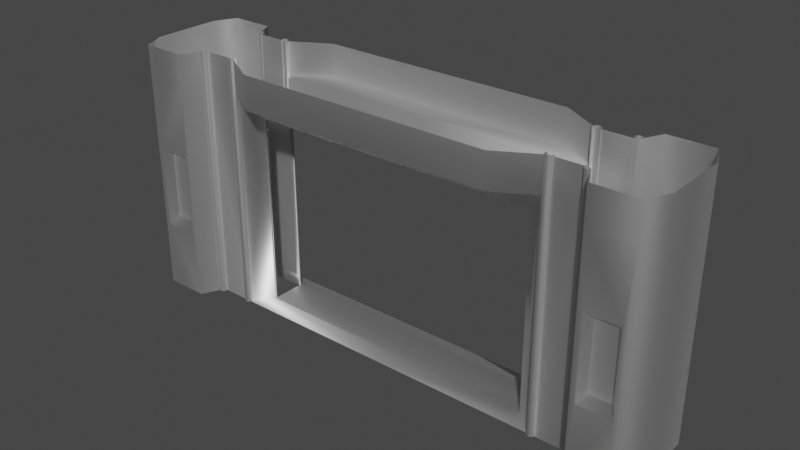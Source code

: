 # Source: ContFrame.blend  (saved by Blender 2.83.19; exported with 4.5.12 LTS)
import bpy
from mathutils import Matrix  # noqa: F401  (used for matrix-valued properties, if any)

bpy.ops.wm.read_factory_settings(use_empty=True)
scene = bpy.context.scene
scene.name = 'Scene'

# ---- collections
col_collection = bpy.data.collections.new('Collection'); scene.collection.children.link(col_collection)

# ---- materials (node trees are filled in below, after node groups)
mat_material01 = bpy.data.materials.new('Material01')
mat_material01.use_transparent_shadow = False
mat_material01.roughness = 0.5528
mat_material01.specular_intensity = 1.0
mat_material01.metallic = 1.0

# ---- material node trees
mat_material01.use_nodes = True; mat_material01.node_tree.nodes.clear()
_N = mat_material01.node_tree.nodes; _L = mat_material01.node_tree.links
n0 = _N.new('ShaderNodeBsdfPrincipled'); n0.name = 'Principled BSDF'; n0.location = (10, 300)
n0.distribution = 'GGX'
n0.subsurface_method = 'BURLEY'
n0.inputs[1].default_value = 1.0
n0.inputs[2].default_value = 0.5528
n0.inputs[3].default_value = 1.45
n0.inputs[13].default_value = 1.0
n0.inputs[27].default_value = (0.0, 0.0, 0.0, 1.0)
n0.inputs[28].default_value = 1.0
n1 = _N.new('ShaderNodeOutputMaterial'); n1.name = 'Material Output'; n1.location = (300, 300)
n2 = _N.new('ShaderNodeNormalMap'); n2.name = 'Normal Map'; n2.location = (-300, -300)
n2.label = 'Normal/Map'
_L.new(n0.outputs[0], n1.inputs[0])
_L.new(n2.outputs[0], n0.inputs[5])
n1.is_active_output = True

# ---- world
world_world = bpy.data.worlds.new('World'); scene.world = world_world
world_world.use_nodes = True; world_world.node_tree.nodes.clear()
_N = world_world.node_tree.nodes; _L = world_world.node_tree.links
n0 = _N.new('ShaderNodeOutputWorld'); n0.name = 'World Output'; n0.location = (300, 300)
n1 = _N.new('ShaderNodeBackground'); n1.name = 'Background'; n1.location = (10, 300)
n1.inputs[0].default_value = (0.05088, 0.05088, 0.05088, 1.0)
_L.new(n1.outputs[0], n0.inputs[0])
n0.is_active_output = True
world_world.color = (0.05088, 0.05088, 0.05088)
world_world.use_sun_shadow = False
world_world.sun_shadow_jitter_overblur = 0.0

# ---- meshes
me_mesh = bpy.data.meshes.new('Mesh')
me_mesh.from_pydata([(-2.146, 0.4458, 7.263e-08), (-2.115, 0.4658, 7.589e-08), (-2.115, 0.4658, 3.157), (-2.146, 0.4458, 3.157), (-2.078, 0.4574, 7.452e-08), (-2.078, 0.4574, 3.157), (-2.058, 0.4255, 6.933e-08), (-2.058, 0.4255, 3.157), (-2.066, 0.3888, 6.335e-08), (-2.066, 0.3888, 3.157), (-2.155, 0.4091, 6.665e-08), (-2.155, 0.4091, 3.157), (-2.582, 0.4759, 7.753e-08), (-2.549, 0.4942, 8.052e-08), (-2.549, 0.4942, 3.157), (-2.582, 0.4759, 3.157), (-2.513, 0.484, 7.885e-08), (-2.513, 0.484, 3.157), (-2.494, 0.4512, 7.35e-08), (-2.494, 0.4512, 3.157), (-2.504, 0.4149, 6.76e-08), (-2.504, 0.4149, 3.157), (2.146, 0.4458, 7.263e-08), (2.146, 0.4458, 3.157), (2.115, 0.4658, 3.157), (2.115, 0.4658, 7.589e-08), (2.078, 0.4574, 3.157), (2.078, 0.4574, 7.452e-08), (2.058, 0.4255, 3.157), (2.058, 0.4255, 6.933e-08), (2.066, 0.3888, 3.157), (2.066, 0.3888, 6.335e-08), (2.155, 0.4091, 6.665e-08), (2.155, 0.4091, 3.157), (2.582, 0.4759, 7.753e-08), (2.582, 0.4759, 3.157), (2.549, 0.4942, 3.157), (2.549, 0.4942, 8.052e-08), (2.513, 0.484, 3.157), (2.513, 0.484, 7.885e-08), (2.494, 0.4512, 3.157), (2.494, 0.4512, 7.35e-08), (2.504, 0.4149, 3.157), (2.504, 0.4149, 6.76e-08), (1.599, 0.7032, 3.146), (0.0, 0.7032, 3.146), (0.0, 0.7032, 2.73), (1.599, 0.7032, 2.73), (2.092, 0.42, -0.004297), (2.545, 0.42, -0.004297), (2.545, 0.42, 2.73), (2.092, 0.42, 2.73), (2.545, 0.42, 3.146), (2.092, 0.42, 3.146), (0.0, 0.42, -0.004297), (1.83, 0.224, 0.03932), (0.0, 0.224, 0.03932), (1.83, 0.224, 2.433), (0.0, 0.42, 2.73), (0.0, 0.224, 2.433), (3.222, 0.6999, 2.73), (3.222, 0.6999, 3.146), (2.678, 0.6999, 3.146), (2.677, 0.6999, 2.73), (3.354, 0.42, 2.73), (3.354, 0.42, 3.146), (2.677, 0.6999, -0.004297), (3.354, 0.42, -0.004297), (3.222, 0.6999, -0.004297), (3.354, -5.125e-07, 3.146), (3.354, -4.448e-07, 2.73), (3.354, 7.001e-10, -0.004297), (3.158, 0.6999, 1.885), (3.158, 0.6999, 0.8404), (2.742, 0.6999, 1.885), (2.742, 0.6999, 0.8404), (3.091, 0.5973, 1.789), (2.808, 0.5973, 1.789), (2.808, 0.5973, 0.9369), (3.091, 0.5973, 0.9369), (1.83, -6.406e-09, 0.03932), (0.0, -6.406e-09, 0.03932), (1.83, 0.1963, 0.03932), (1.83, 0.1988, 2.433), (1.83, 0.1986, 2.278), (1.83, 0.1964, 0.2137), (0.0, -3.963e-07, 2.433), (1.83, -3.963e-07, 2.433), (1.83, 0.1626, 2.278), (1.83, 0.1606, 0.2135), (3.308, 0.1964, 0.2137), (3.308, 0.1963, 0.03932), (3.308, 0.1606, 0.2135), (3.308, 0.1626, 2.278), (3.308, 0.1986, 2.278), (3.308, 0.1988, 2.433), (-1.599, 0.7032, 3.146), (-1.599, 0.7032, 2.73), (-2.092, 0.42, -0.004297), (-2.092, 0.42, 2.73), (-2.545, 0.42, 2.73), (-2.545, 0.42, -0.004297), (-2.092, 0.42, 3.146), (-2.545, 0.42, 3.146), (-1.83, 0.224, 0.03932), (-1.83, 0.224, 2.433), (-3.222, 0.6999, 2.73), (-2.677, 0.6999, 2.73), (-2.678, 0.6999, 3.146), (-3.222, 0.6999, 3.146), (-3.354, 0.42, 2.73), (-3.354, 0.42, 3.146), (-2.677, 0.6999, -0.004297), (-3.354, 0.42, -0.004297), (-3.222, 0.6999, -0.004297), (-3.354, -5.125e-07, 3.146), (-3.354, -4.448e-07, 2.73), (-3.354, 7.001e-10, -0.004297), (-3.158, 0.6999, 0.8404), (-3.158, 0.6999, 1.885), (-2.742, 0.6999, 1.885), (-2.742, 0.6999, 0.8404), (-3.091, 0.5973, 1.789), (-3.091, 0.5973, 0.9369), (-2.808, 0.5973, 0.9369), (-2.808, 0.5973, 1.789), (-1.83, -6.406e-09, 0.03932), (-1.83, 0.1963, 0.03932), (-1.83, 0.1988, 2.433), (-1.83, 0.1964, 0.2137), (-1.83, 0.1986, 2.278), (-1.83, -3.963e-07, 2.433), (-1.83, 0.1626, 2.278), (-1.83, 0.1606, 0.2135), (-3.308, 0.1963, 0.03932), (-3.308, 0.1964, 0.2137), (-3.308, 0.1606, 0.2135), (-3.308, 0.1626, 2.278), (-3.308, 0.1986, 2.278), (-3.308, 0.1988, 2.433), (1.599, -0.7032, 3.146), (1.599, -0.7032, 2.73), (0.0, -0.7032, 2.73), (0.0, -0.7032, 3.146), (2.092, -0.42, -0.004297), (2.092, -0.42, 2.73), (2.545, -0.42, 2.73), (2.545, -0.42, -0.004297), (2.092, -0.42, 3.146), (2.545, -0.42, 3.146), (0.0, -0.42, -0.004297), (0.0, -0.224, 0.03932), (1.83, -0.224, 0.03932), (1.83, -0.224, 2.433), (0.0, -0.224, 2.433), (0.0, -0.42, 2.73), (3.222, -0.6999, 2.73), (2.677, -0.6999, 2.73), (2.678, -0.6999, 3.146), (3.222, -0.6999, 3.146), (3.354, -0.42, 2.73), (3.354, -0.42, 3.146), (2.677, -0.6999, -0.004297), (3.354, -0.42, -0.004297), (3.222, -0.6999, -0.004297), (3.158, -0.6999, 0.8404), (3.158, -0.6999, 1.885), (2.742, -0.6999, 1.885), (2.742, -0.6999, 0.8404), (3.091, -0.5973, 1.789), (3.091, -0.5973, 0.9369), (2.808, -0.5973, 0.9369), (2.808, -0.5973, 1.789), (1.83, -0.1963, 0.03932), (1.83, -0.1988, 2.433), (1.83, -0.1964, 0.2137), (1.83, -0.1986, 2.278), (1.83, -0.1626, 2.278), (1.83, -0.1606, 0.2135), (3.308, -0.1963, 0.03932), (3.308, -0.1964, 0.2137), (3.308, -0.1606, 0.2135), (3.308, -0.1626, 2.278), (3.308, -0.1986, 2.278), (3.308, -0.1988, 2.433), (-1.599, -0.7032, 3.146), (-1.599, -0.7032, 2.73), (-2.092, -0.42, -0.004297), (-2.545, -0.42, -0.004297), (-2.545, -0.42, 2.73), (-2.092, -0.42, 2.73), (-2.545, -0.42, 3.146), (-2.092, -0.42, 3.146), (-1.83, -0.224, 0.03932), (-1.83, -0.224, 2.433), (-3.222, -0.6999, 2.73), (-3.222, -0.6999, 3.146), (-2.678, -0.6999, 3.146), (-2.677, -0.6999, 2.73), (-3.354, -0.42, 2.73), (-3.354, -0.42, 3.146), (-2.677, -0.6999, -0.004297), (-3.354, -0.42, -0.004297), (-3.222, -0.6999, -0.004297), (-3.158, -0.6999, 1.885), (-3.158, -0.6999, 0.8404), (-2.742, -0.6999, 1.885), (-2.742, -0.6999, 0.8404), (-3.091, -0.5973, 1.789), (-2.808, -0.5973, 1.789), (-2.808, -0.5973, 0.9369), (-3.091, -0.5973, 0.9369), (-1.83, -0.1963, 0.03932), (-1.83, -0.1988, 2.433), (-1.83, -0.1986, 2.278), (-1.83, -0.1964, 0.2137), (-1.83, -0.1626, 2.278), (-1.83, -0.1606, 0.2135), (-3.308, -0.1964, 0.2137), (-3.308, -0.1963, 0.03932), (-3.308, -0.1606, 0.2135), (-3.308, -0.1626, 2.278), (-3.308, -0.1986, 2.278), (-3.308, -0.1988, 2.433), (-2.146, -0.4458, -7.263e-08), (-2.146, -0.4458, 3.157), (-2.115, -0.4658, 3.157), (-2.115, -0.4658, -7.589e-08), (-2.078, -0.4574, 3.157), (-2.078, -0.4574, -7.452e-08), (-2.058, -0.4255, 3.157), (-2.058, -0.4255, -6.933e-08), (-2.066, -0.3888, 3.157), (-2.066, -0.3888, -6.335e-08), (-2.155, -0.4091, -6.665e-08), (-2.155, -0.4091, 3.157), (-2.582, -0.4759, -7.753e-08), (-2.582, -0.4759, 3.157), (-2.549, -0.4942, 3.157), (-2.549, -0.4942, -8.052e-08), (-2.513, -0.484, 3.157), (-2.513, -0.484, -7.885e-08), (-2.494, -0.4512, 3.157), (-2.494, -0.4512, -7.35e-08), (-2.504, -0.4149, 3.157), (-2.504, -0.4149, -6.76e-08), (2.146, -0.4458, -7.263e-08), (2.115, -0.4658, -7.589e-08), (2.115, -0.4658, 3.157), (2.146, -0.4458, 3.157), (2.078, -0.4574, -7.452e-08), (2.078, -0.4574, 3.157), (2.058, -0.4255, -6.933e-08), (2.058, -0.4255, 3.157), (2.066, -0.3888, -6.335e-08), (2.066, -0.3888, 3.157), (2.155, -0.4091, -6.665e-08), (2.155, -0.4091, 3.157), (2.582, -0.4759, -7.753e-08), (2.549, -0.4942, -8.052e-08), (2.549, -0.4942, 3.157), (2.582, -0.4759, 3.157), (2.513, -0.484, -7.885e-08), (2.513, -0.484, 3.157), (2.494, -0.4512, -7.35e-08), (2.494, -0.4512, 3.157), (2.504, -0.4149, -6.76e-08), (2.504, -0.4149, 3.157)], [], [(252, 253, 255, 254), (4, 5, 7, 6), (227, 229, 228, 226), (29, 31, 30, 28), (32, 22, 23, 33), (115, 116, 199, 200), (239, 241, 240, 238), (247, 248, 251, 250), (41, 43, 42, 40), (115, 111, 110, 116), (27, 29, 28, 26), (256, 257, 249, 246), (39, 41, 40, 38), (96, 97, 99, 102), (0, 3, 2, 1), (163, 71, 70, 160), (18, 19, 21, 20), (264, 265, 267, 266), (48, 51, 50, 49), (50, 51, 53, 52), (185, 186, 142, 143), (104, 56, 54, 98), (47, 51, 58, 46), (99, 58, 59, 105), (106, 109, 108, 107), (156, 159, 158, 157), (110, 111, 109, 106), (100, 101, 112, 107), (202, 203, 195, 199), (34, 37, 36, 35), (1, 2, 5, 4), (57, 51, 48, 55), (107, 120, 119, 106), (73, 72, 60, 68), (157, 167, 166, 156), (217, 220, 221, 216), (119, 120, 125, 122), (118, 119, 122, 123), (207, 210, 211, 205), (121, 120, 107, 112), (97, 46, 58, 99), (185, 192, 190, 186), (208, 211, 210, 209), (80, 82, 55), (83, 85, 84), (83, 82, 85), (128, 127, 104, 105), (85, 90, 92, 89), (57, 83, 87), (177, 178, 175, 176), (130, 128, 139, 138), (82, 91, 90, 85), (214, 222, 223, 213), (89, 92, 93, 88), (88, 93, 94, 84), (84, 94, 95, 83), (96, 45, 46, 97), (98, 101, 100, 99), (105, 104, 98, 99), (207, 201, 198, 206), (145, 155, 154, 153), (195, 198, 197, 196), (63, 50, 52, 62), (198, 189, 191, 197), (44, 53, 51, 47), (83, 57, 55, 82), (69, 161, 160, 70), (202, 199, 116, 117), (190, 194, 154, 155), (118, 114, 106, 119), (165, 168, 162, 164), (173, 175, 180, 179), (204, 208, 209, 206), (74, 77, 78, 75), (168, 165, 170, 171), (73, 79, 76, 72), (55, 48, 54, 56), (146, 147, 162, 157), (126, 104, 127), (169, 172, 171, 170), (174, 173, 152, 153), (128, 129, 127), (128, 130, 129), (105, 131, 128), (146, 149, 148, 145), (88, 84, 85, 89), (144, 147, 146, 145), (127, 129, 135, 134), (129, 133, 136, 135), (133, 132, 137, 136), (67, 64, 70, 71), (132, 130, 138, 137), (105, 59, 86, 131), (126, 81, 56, 104), (193, 187, 150, 151), (141, 142, 155, 145), (75, 78, 79, 73), (60, 63, 62, 61), (107, 108, 103, 100), (199, 195, 196, 200), (50, 63, 66, 49), (113, 110, 106, 114), (258, 261, 260, 259), (113, 117, 116, 110), (152, 151, 150, 144), (198, 195, 204, 206), (165, 164, 156, 166), (205, 203, 201, 207), (80, 81, 151, 152), (206, 209, 210, 207), (165, 166, 169, 170), (72, 76, 77, 74), (205, 211, 208, 204), (186, 190, 155, 142), (67, 68, 60, 64), (80, 152, 173), (153, 154, 86, 87), (213, 194, 193, 212), (174, 175, 173), (174, 176, 175), (153, 87, 174), (122, 125, 124, 123), (216, 214, 215, 217), (175, 178, 181, 180), (178, 177, 182, 181), (177, 176, 183, 182), (176, 174, 184, 183), (44, 47, 46, 45), (187, 190, 189, 188), (189, 190, 192, 191), (100, 103, 102, 99), (194, 190, 187, 193), (153, 152, 144, 145), (51, 57, 59, 58), (132, 133, 129, 130), (157, 158, 149, 146), (64, 60, 61, 65), (140, 141, 145, 148), (163, 160, 156, 164), (234, 224, 225, 235), (250, 251, 253, 252), (168, 167, 157, 162), (63, 60, 72, 74), (205, 204, 195, 203), (73, 68, 66, 75), (57, 87, 86, 59), (166, 167, 172, 169), (167, 168, 171, 172), (121, 118, 123, 124), (120, 121, 124, 125), (189, 198, 201, 188), (80, 55, 56, 81), (126, 212, 193), (213, 215, 214), (213, 212, 215), (160, 161, 159, 156), (126, 193, 151, 81), (194, 213, 131), (118, 121, 112, 114), (194, 131, 86, 154), (212, 219, 218, 215), (215, 218, 220, 217), (76, 79, 78, 77), (216, 221, 222, 214), (69, 70, 64, 65), (229, 231, 230, 228), (262, 263, 265, 264), (6, 7, 9, 8), (224, 227, 226, 225), (12, 15, 14, 13), (241, 243, 242, 240), (16, 17, 19, 18), (10, 11, 3, 0), (236, 239, 238, 237), (37, 39, 38, 36), (25, 27, 26, 24), (231, 233, 232, 230), (22, 25, 24, 23), (246, 249, 248, 247), (13, 14, 17, 16), (259, 260, 263, 262), (243, 245, 244, 242), (140, 143, 142, 141), (75, 66, 63, 74)])
me_mesh.polygons.foreach_set('use_smooth', [True] * 184)
_k = set([(0, 3), (4, 5), (16, 17), (22, 23), (26, 27), (38, 39), (46, 47), (46, 97), (47, 51), (48, 51), (49, 50), (50, 52), (55, 56), (55, 57), (56, 104), (57, 59), (59, 105), (72, 73), (72, 74), (73, 75), (74, 75), (97, 99), (98, 99), (98, 104), (100, 101), (100, 103), (104, 105), (118, 119), (118, 121), (119, 120), (120, 121), (141, 142), (141, 145), (142, 186), (144, 145), (144, 152), (146, 147), (146, 149), (151, 152), (151, 193), (152, 153), (153, 154), (154, 194), (165, 166), (165, 168), (166, 167), (167, 168), (186, 190), (187, 190), (188, 189), (189, 191), (193, 194), (204, 205), (204, 206), (205, 207), (206, 207), (224, 225), (228, 229), (240, 241), (246, 249), (250, 251), (262, 263)])
me_mesh.attributes.new('sharp_edge', 'BOOLEAN', 'EDGE').data.foreach_set('value', [ (min(e.vertices), max(e.vertices)) in _k for e in me_mesh.edges])
_uv = me_mesh.uv_layers.new(name='UVMap')
_uv.uv.foreach_set('vector', [0.5497, -0.82, 0.5497, -0.003171, 0.5458, -0.003171, 0.5458, -0.82, 0.5535, -0.82, 0.5535, -0.003171, 0.5497, -0.003171, 0.5497, -0.82, 0.5495, -0.82, 0.5534, -0.82, 0.5534, -0.003171, 0.5495, -0.003171, 0.5497, -0.82, 0.5458, -0.82, 0.5458, -0.003171, 0.5497, -0.003171, 0.546, -0.82, 0.5499, -0.82, 0.5499, -0.003171, 0.546, -0.003171, 0.9942, -0.006034, 0.9942, -0.113, 0.8862, -0.113, 0.8862, -0.006051, 0.6128, -0.82, 0.6166, -0.82, 0.6166, -0.003171, 0.6128, -0.003171, 0.5495, -0.82, 0.5495, -0.003171, 0.5534, -0.003171, 0.5534, -0.82, 0.6131, -0.82, 0.6092, -0.82, 0.6092, -0.003171, 0.6131, -0.003171, 0.9942, -0.006034, 0.8862, -0.006051, 0.8862, -0.113, 0.9942, -0.113, 0.5535, -0.82, 0.5497, -0.82, 0.5497, -0.003171, 0.5535, -0.003171, 0.5431, -0.82, 0.5431, -0.003171, 0.547, -0.003171, 0.547, -0.82, 0.6169, -0.82, 0.6131, -0.82, 0.6131, -0.003171, 0.6169, -0.003171, 0.4114, -0.006189, 0.4114, -0.1131, 0.538, -0.1145, 0.5382, -0.006189, 0.5457, -0.82, 0.5457, -0.003171, 0.5495, -0.003171, 0.5495, -0.82, 0.8863, -0.8163, 0.9944, -0.8163, 0.9942, -0.113, 0.8862, -0.113, 0.6131, -0.82, 0.6131, -0.003171, 0.6092, -0.003171, 0.6092, -0.82, 0.6131, -0.82, 0.6131, -0.003171, 0.6092, -0.003171, 0.6092, -0.82, 0.5382, -0.8168, 0.538, -0.1145, 0.6021, -0.1131, 0.6021, -0.8161, 0.6021, -0.1131, 0.538, -0.1145, 0.5382, -0.006189, 0.6021, -0.006189, 0.4114, -0.006189, 0.4114, -0.1131, 0.007681, -0.1131, 0.007681, -0.006189, 0.4517, -0.8214, 0.01107, -0.8211, 0.01142, -0.8695, 0.5273, -0.8696, 0.4033, -0.1244, 0.5256, -0.1936, 0.009377, -0.1957, 0.009068, -0.126, 0.5256, -0.1936, 0.009377, -0.1957, 0.009015, -0.2766, 0.452, -0.2785, 0.8142, -0.1131, 0.8142, -0.00612, 0.6741, -0.006189, 0.6741, -0.1131, 0.8142, -0.1131, 0.8142, -0.00612, 0.6741, -0.006189, 0.6741, -0.1131, 0.8862, -0.113, 0.8862, -0.006051, 0.8142, -0.00612, 0.8142, -0.1131, 0.6021, -0.1131, 0.6021, -0.8161, 0.6741, -0.8161, 0.6741, -0.1131, 0.8863, -0.8163, 0.8143, -0.8162, 0.8142, -0.1131, 0.8862, -0.113, 0.6089, -0.82, 0.6128, -0.82, 0.6128, -0.003171, 0.6089, -0.003171, 0.5495, -0.82, 0.5495, -0.003171, 0.5534, -0.003171, 0.5534, -0.82, 0.452, -0.2785, 0.5256, -0.1936, 0.5273, -0.8696, 0.4517, -0.8214, 0.6741, -0.1131, 0.6906, -0.33, 0.7978, -0.33, 0.8142, -0.1131, 0.7978, -0.5991, 0.7978, -0.33, 0.8142, -0.1131, 0.8143, -0.8162, 0.6741, -0.1131, 0.6906, -0.33, 0.7978, -0.33, 0.8142, -0.1131, 0.6648, -0.9646, 0.6648, -0.9646, 0.3307, -0.9643, 0.3307, -0.9643, 0.7978, -0.33, 0.6906, -0.33, 0.7104, -0.3628, 0.778, -0.3628, 0.7978, -0.5991, 0.7978, -0.33, 0.778, -0.3628, 0.778, -0.5663, 0.6906, -0.5991, 0.7104, -0.5663, 0.778, -0.5663, 0.7978, -0.5991, 0.6906, -0.5991, 0.6906, -0.33, 0.6741, -0.1131, 0.6741, -0.8161, 0.4033, -0.1244, 0.009068, -0.126, 0.009377, -0.1957, 0.5256, -0.1936, 0.4114, -0.006189, 0.5382, -0.006189, 0.538, -0.1145, 0.4114, -0.1131, 0.778, -0.3628, 0.778, -0.5663, 0.7104, -0.5663, 0.7104, -0.3628, 0.693, -0.9906, 0.693, -0.9589, 0.693, -0.9544, 0.3057, -0.9585, 0.6648, -0.9588, 0.3307, -0.9585, 0.3057, -0.9585, 0.693, -0.9589, 0.6648, -0.9588, 0.3057, -0.9585, 0.693, -0.9589, 0.693, -0.9544, 0.3057, -0.9544, 0.6648, -0.9588, 0.6648, -0.9588, 0.6648, -0.9646, 0.6648, -0.9646, 0.3057, -0.9544, 0.3057, -0.9585, 0.3057, -0.9906, 0.3307, -0.9643, 0.6648, -0.9646, 0.6648, -0.9588, 0.3307, -0.9585, 0.3307, -0.9585, 0.3057, -0.9585, 0.3057, -0.9585, 0.3307, -0.9585, 0.693, -0.9589, 0.693, -0.9589, 0.6648, -0.9588, 0.6648, -0.9588, 0.3307, -0.9585, 0.3307, -0.9585, 0.3057, -0.9585, 0.3057, -0.9585, 0.6648, -0.9646, 0.6648, -0.9646, 0.3307, -0.9643, 0.3307, -0.9643, 0.3307, -0.9643, 0.3307, -0.9643, 0.3307, -0.9585, 0.3307, -0.9585, 0.3307, -0.9585, 0.3307, -0.9585, 0.3057, -0.9585, 0.3057, -0.9585, 0.4114, -0.006189, 0.007681, -0.006189, 0.007681, -0.1131, 0.4114, -0.1131, 0.5382, -0.8168, 0.6021, -0.8161, 0.6021, -0.1131, 0.538, -0.1145, 0.452, -0.2785, 0.4517, -0.8214, 0.5273, -0.8696, 0.5256, -0.1936, 0.6906, -0.5991, 0.6741, -0.8161, 0.6741, -0.1131, 0.6906, -0.33, 0.5256, -0.1936, 0.009377, -0.1957, 0.009015, -0.2766, 0.452, -0.2785, 0.8142, -0.1131, 0.6741, -0.1131, 0.6741, -0.006189, 0.8142, -0.00612, 0.6741, -0.1131, 0.6021, -0.1131, 0.6021, -0.006189, 0.6741, -0.006189, 0.6741, -0.1131, 0.6021, -0.1131, 0.6021, -0.006189, 0.6741, -0.006189, 0.4114, -0.006189, 0.5382, -0.006189, 0.538, -0.1145, 0.4114, -0.1131, 0.3057, -0.9585, 0.3057, -0.9544, 0.693, -0.9544, 0.693, -0.9589, 0.9942, -0.006034, 0.8862, -0.006051, 0.8862, -0.113, 0.9942, -0.113, 0.8863, -0.8163, 0.8862, -0.113, 0.9942, -0.113, 0.9944, -0.8163, 0.5256, -0.1936, 0.452, -0.2785, 0.009015, -0.2766, 0.009377, -0.1957, 0.7978, -0.5991, 0.8143, -0.8162, 0.8142, -0.1131, 0.7978, -0.33, 0.7978, -0.5991, 0.6906, -0.5991, 0.6741, -0.8161, 0.8143, -0.8162, 0.693, -0.9589, 0.6648, -0.9588, 0.6648, -0.9588, 0.693, -0.9589, 0.7978, -0.33, 0.778, -0.3628, 0.7104, -0.3628, 0.6906, -0.33, 0.6906, -0.33, 0.7104, -0.3628, 0.7104, -0.5663, 0.6906, -0.5991, 0.6906, -0.5991, 0.7978, -0.5991, 0.778, -0.5663, 0.7104, -0.5663, 0.7978, -0.5991, 0.778, -0.5663, 0.778, -0.3628, 0.7978, -0.33, 0.4517, -0.8214, 0.5273, -0.8696, 0.01142, -0.8695, 0.01107, -0.8211, 0.6021, -0.1131, 0.6021, -0.8161, 0.6741, -0.8161, 0.6741, -0.1131, 0.693, -0.9906, 0.693, -0.9544, 0.693, -0.9589, 0.778, -0.3628, 0.7104, -0.3628, 0.7104, -0.5663, 0.778, -0.5663, 0.3057, -0.9585, 0.693, -0.9589, 0.693, -0.9544, 0.3057, -0.9544, 0.3057, -0.9585, 0.6648, -0.9588, 0.693, -0.9589, 0.3057, -0.9585, 0.3307, -0.9585, 0.6648, -0.9588, 0.3057, -0.9544, 0.3057, -0.9906, 0.3057, -0.9585, 0.6021, -0.1131, 0.6021, -0.006189, 0.5382, -0.006189, 0.538, -0.1145, 0.3307, -0.9643, 0.3307, -0.9585, 0.6648, -0.9588, 0.6648, -0.9646, 0.5382, -0.8168, 0.6021, -0.8161, 0.6021, -0.1131, 0.538, -0.1145, 0.693, -0.9589, 0.6648, -0.9588, 0.6648, -0.9588, 0.693, -0.9589, 0.6648, -0.9588, 0.6648, -0.9646, 0.6648, -0.9646, 0.6648, -0.9588, 0.6648, -0.9646, 0.3307, -0.9643, 0.3307, -0.9643, 0.6648, -0.9646, 0.8863, -0.8163, 0.8862, -0.113, 0.9942, -0.113, 0.9944, -0.8163, 0.3307, -0.9643, 0.3307, -0.9585, 0.3307, -0.9585, 0.3307, -0.9643, 0.3057, -0.9544, 0.009364, -0.9544, 0.009364, -0.9906, 0.3057, -0.9906, 0.693, -0.9906, 0.9893, -0.9906, 0.9893, -0.9544, 0.693, -0.9544, 0.4517, -0.8214, 0.5273, -0.8696, 0.01142, -0.8695, 0.01107, -0.8211, 0.4033, -0.1244, 0.009068, -0.126, 0.009377, -0.1957, 0.5256, -0.1936, 0.6906, -0.5991, 0.7104, -0.5663, 0.778, -0.5663, 0.7978, -0.5991, 0.8142, -0.1131, 0.6741, -0.1131, 0.6741, -0.006189, 0.8142, -0.00612, 0.6741, -0.1131, 0.6741, -0.006189, 0.6021, -0.006189, 0.6021, -0.1131, 0.8862, -0.113, 0.8142, -0.1131, 0.8142, -0.00612, 0.8862, -0.006051, 0.6021, -0.1131, 0.6741, -0.1131, 0.6741, -0.8161, 0.6021, -0.8161, 0.8863, -0.8163, 0.8862, -0.113, 0.8142, -0.1131, 0.8143, -0.8162, 0.6089, -0.82, 0.6089, -0.003171, 0.6128, -0.003171, 0.6128, -0.82, 0.8863, -0.8163, 0.9944, -0.8163, 0.9942, -0.113, 0.8862, -0.113, 0.4517, -0.8214, 0.01107, -0.8211, 0.01142, -0.8695, 0.5273, -0.8696, 0.6741, -0.1131, 0.8142, -0.1131, 0.7978, -0.33, 0.6906, -0.33, 0.7978, -0.5991, 0.8143, -0.8162, 0.8142, -0.1131, 0.7978, -0.33, 0.7978, -0.5991, 0.8143, -0.8162, 0.6741, -0.8161, 0.6906, -0.5991, 0.693, -0.9906, 0.9893, -0.9906, 0.9893, -0.9544, 0.693, -0.9544, 0.6906, -0.33, 0.7104, -0.3628, 0.7104, -0.5663, 0.6906, -0.5991, 0.7978, -0.5991, 0.7978, -0.33, 0.778, -0.3628, 0.778, -0.5663, 0.7978, -0.33, 0.778, -0.3628, 0.7104, -0.3628, 0.6906, -0.33, 0.7978, -0.5991, 0.778, -0.5663, 0.778, -0.3628, 0.7978, -0.33, 0.4033, -0.1244, 0.5256, -0.1936, 0.009377, -0.1957, 0.009068, -0.126, 0.8863, -0.8163, 0.8143, -0.8162, 0.8142, -0.1131, 0.8862, -0.113, 0.693, -0.9906, 0.693, -0.9544, 0.693, -0.9589, 0.3057, -0.9544, 0.009364, -0.9544, 0.009364, -0.9906, 0.3057, -0.9906, 0.3057, -0.9585, 0.3057, -0.9544, 0.693, -0.9544, 0.693, -0.9589, 0.3057, -0.9585, 0.6648, -0.9588, 0.693, -0.9589, 0.3057, -0.9585, 0.3307, -0.9585, 0.6648, -0.9588, 0.3057, -0.9544, 0.3057, -0.9906, 0.3057, -0.9585, 0.778, -0.3628, 0.7104, -0.3628, 0.7104, -0.5663, 0.778, -0.5663, 0.3307, -0.9643, 0.3307, -0.9585, 0.6648, -0.9588, 0.6648, -0.9646, 0.6648, -0.9588, 0.6648, -0.9646, 0.6648, -0.9646, 0.6648, -0.9588, 0.6648, -0.9646, 0.3307, -0.9643, 0.3307, -0.9643, 0.6648, -0.9646, 0.3307, -0.9643, 0.3307, -0.9585, 0.3307, -0.9585, 0.3307, -0.9643, 0.3307, -0.9585, 0.3057, -0.9585, 0.3057, -0.9585, 0.3307, -0.9585, 0.4114, -0.006189, 0.4114, -0.1131, 0.007681, -0.1131, 0.007681, -0.006189, 0.5382, -0.8168, 0.538, -0.1145, 0.6021, -0.1131, 0.6021, -0.8161, 0.6021, -0.1131, 0.538, -0.1145, 0.5382, -0.006189, 0.6021, -0.006189, 0.6021, -0.1131, 0.6021, -0.006189, 0.5382, -0.006189, 0.538, -0.1145, 0.452, -0.2785, 0.5256, -0.1936, 0.5273, -0.8696, 0.4517, -0.8214, 0.452, -0.2785, 0.4517, -0.8214, 0.5273, -0.8696, 0.5256, -0.1936, 0.5256, -0.1936, 0.452, -0.2785, 0.009015, -0.2766, 0.009377, -0.1957, 0.3307, -0.9643, 0.6648, -0.9646, 0.6648, -0.9588, 0.3307, -0.9585, 0.6741, -0.1131, 0.6741, -0.006189, 0.6021, -0.006189, 0.6021, -0.1131, 0.8862, -0.113, 0.8142, -0.1131, 0.8142, -0.00612, 0.8862, -0.006051, 0.4114, -0.006189, 0.4114, -0.1131, 0.538, -0.1145, 0.5382, -0.006189, 0.8863, -0.8163, 0.8862, -0.113, 0.8142, -0.1131, 0.8143, -0.8162, 0.5427, -0.82, 0.5466, -0.82, 0.5466, -0.003171, 0.5427, -0.003171, 0.5535, -0.82, 0.5535, -0.003171, 0.5497, -0.003171, 0.5497, -0.82, 0.6906, -0.5991, 0.6906, -0.33, 0.6741, -0.1131, 0.6741, -0.8161, 0.6741, -0.1131, 0.8142, -0.1131, 0.7978, -0.33, 0.6906, -0.33, 0.7978, -0.5991, 0.7978, -0.33, 0.8142, -0.1131, 0.8143, -0.8162, 0.7978, -0.5991, 0.8143, -0.8162, 0.6741, -0.8161, 0.6906, -0.5991, 0.3057, -0.9544, 0.3057, -0.9906, 0.009364, -0.9906, 0.009364, -0.9544, 0.7978, -0.33, 0.6906, -0.33, 0.7104, -0.3628, 0.778, -0.3628, 0.6906, -0.33, 0.6906, -0.5991, 0.7104, -0.5663, 0.7104, -0.3628, 0.6906, -0.5991, 0.7978, -0.5991, 0.778, -0.5663, 0.7104, -0.5663, 0.6906, -0.33, 0.6906, -0.5991, 0.7104, -0.5663, 0.7104, -0.3628, 0.6021, -0.1131, 0.6741, -0.1131, 0.6741, -0.8161, 0.6021, -0.8161, 0.693, -0.9906, 0.693, -0.9544, 0.9893, -0.9544, 0.9893, -0.9906, 0.693, -0.9906, 0.693, -0.9589, 0.693, -0.9544, 0.3057, -0.9585, 0.6648, -0.9588, 0.3307, -0.9585, 0.3057, -0.9585, 0.693, -0.9589, 0.6648, -0.9588, 0.8862, -0.113, 0.8862, -0.006051, 0.8142, -0.00612, 0.8142, -0.1131, 0.693, -0.9906, 0.693, -0.9544, 0.9893, -0.9544, 0.9893, -0.9906, 0.3057, -0.9544, 0.3057, -0.9585, 0.3057, -0.9906, 0.7978, -0.5991, 0.6906, -0.5991, 0.6741, -0.8161, 0.8143, -0.8162, 0.3057, -0.9544, 0.3057, -0.9906, 0.009364, -0.9906, 0.009364, -0.9544, 0.693, -0.9589, 0.693, -0.9589, 0.6648, -0.9588, 0.6648, -0.9588, 0.6648, -0.9588, 0.6648, -0.9588, 0.6648, -0.9646, 0.6648, -0.9646, 0.778, -0.3628, 0.778, -0.5663, 0.7104, -0.5663, 0.7104, -0.3628, 0.3307, -0.9643, 0.3307, -0.9643, 0.3307, -0.9585, 0.3307, -0.9585, 0.9942, -0.006034, 0.9942, -0.113, 0.8862, -0.113, 0.8862, -0.006051, 0.5535, -0.82, 0.5497, -0.82, 0.5497, -0.003171, 0.5535, -0.003171, 0.6169, -0.82, 0.6169, -0.003171, 0.6131, -0.003171, 0.6131, -0.82, 0.5497, -0.82, 0.5497, -0.003171, 0.5458, -0.003171, 0.5458, -0.82, 0.5457, -0.82, 0.5495, -0.82, 0.5495, -0.003171, 0.5457, -0.003171, 0.6089, -0.82, 0.6089, -0.003171, 0.6128, -0.003171, 0.6128, -0.82, 0.6169, -0.82, 0.6131, -0.82, 0.6131, -0.003171, 0.6169, -0.003171, 0.6169, -0.82, 0.6169, -0.003171, 0.6131, -0.003171, 0.6131, -0.82, 0.546, -0.82, 0.546, -0.003171, 0.5499, -0.003171, 0.5499, -0.82, 0.6089, -0.82, 0.6128, -0.82, 0.6128, -0.003171, 0.6089, -0.003171, 0.6128, -0.82, 0.6166, -0.82, 0.6166, -0.003171, 0.6128, -0.003171, 0.5495, -0.82, 0.5534, -0.82, 0.5534, -0.003171, 0.5495, -0.003171, 0.5497, -0.82, 0.5458, -0.82, 0.5458, -0.003171, 0.5497, -0.003171, 0.5457, -0.82, 0.5495, -0.82, 0.5495, -0.003171, 0.5457, -0.003171, 0.5457, -0.82, 0.5457, -0.003171, 0.5495, -0.003171, 0.5495, -0.82, 0.6128, -0.82, 0.6128, -0.003171, 0.6166, -0.003171, 0.6166, -0.82, 0.6128, -0.82, 0.6128, -0.003171, 0.6166, -0.003171, 0.6166, -0.82, 0.6131, -0.82, 0.6092, -0.82, 0.6092, -0.003171, 0.6131, -0.003171, 0.4114, -0.006189, 0.007681, -0.006189, 0.007681, -0.1131, 0.4114, -0.1131, 0.6906, -0.5991, 0.6741, -0.8161, 0.6741, -0.1131, 0.6906, -0.33])
me_mesh.materials.append(mat_material01)
me_mesh.use_remesh_fix_poles = True
me_mesh.use_remesh_preserve_attributes = False
me_mesh.use_mirror_vertex_groups = False
me_mesh.update()
me_mesh.normals_split_custom_set([tuple(v) for v in zip(*[iter([-0.9796, -0.2011, -2.888e-08, -0.9796, -0.2011, -1.992e-08, -0.9986, 0.05339, 5.467e-08, -0.9986, 0.05339, 7.602e-09, 0.6564, 0.7544, 1.405e-05, 0.6564, 0.7544, -1.378e-05, 0.9796, 0.2011, 1.342e-05, 0.9796, 0.2011, 3.21e-08, -0.1615, -0.9869, -1.656e-07, 0.4966, -0.868, 1.379e-05, 0.4966, -0.868, 0.0001112, -0.1615, -0.9869, 7.476e-06, -0.9796, 0.2011, -1.336e-05, -0.9986, -0.05339, -1.584e-08, -0.9986, -0.05339, -3.668e-08, -0.9796, 0.2011, 2.688e-08, 0.9594, 0.282, 4.485e-08, 0.825, 0.5651, 1.769e-05, 0.825, 0.5651, -1.748e-05, 0.9594, 0.282, 1.747e-05, -1.0, 0.0, 0.0, -1.0, 0.0, 0.0, -0.9327, -0.3608, 4.665e-05, -0.9473, -0.3203, 0.0001922, -0.08216, -0.9966, -1.618e-07, 0.5397, -0.8419, 1.379e-05, 0.5397, -0.8419, -1.402e-05, -0.08216, -0.9966, -1.557e-07, 0.1615, -0.9869, -2.202e-06, 0.1615, -0.9869, -1.658e-07, -0.4966, -0.868, -1.407e-05, -0.4966, -0.868, 9.725e-05, -0.9884, 0.1516, 1.209e-05, -0.9946, -0.1034, -2.199e-08, -0.9946, -0.1034, -4.247e-08, -0.9884, 0.1516, 1.936e-08, -1.0, 0.0, 0.0, -0.9473, 0.3203, 0.0002861, -0.9502, 0.3115, 0.0001276, -1.0, 0.0, 0.0, -0.6564, 0.7544, 1.399e-05, -0.9796, 0.2011, -1.336e-05, -0.9796, 0.2011, 2.688e-08, -0.6564, 0.7544, -1.381e-05, 0.9594, -0.2819, -4.93e-08, 0.9594, -0.2819, -3.716e-08, 0.825, -0.5651, -1.765e-05, 0.825, -0.5651, 1.742e-05, -0.6935, 0.7204, 1.398e-05, -0.9884, 0.1516, 1.209e-05, -0.9884, 0.1516, 1.936e-08, -0.6935, 0.7204, -1.382e-05, -0.1022, 0.9935, -0.04992, -0.07111, 0.9634, -0.2585, 0.06623, 0.9708, -0.2306, -0.119, 0.9924, -0.0314, -0.699, 0.7152, 1.028e-05, -0.699, 0.7152, -1e-05, -0.1615, 0.9869, 1.53e-07, -0.1615, 0.9869, 5.755e-06, 0.935, -0.3546, 9.495e-05, 0.9999, -0.01294, 2.109e-05, 0.9999, -0.01026, 0.0, 0.9348, -0.3552, 6.408e-05, 0.9884, 0.1516, 2.474e-08, 0.9884, 0.1516, 1.209e-05, 0.9946, -0.1034, -4.781e-08, 0.9946, -0.1034, -1.567e-08, -0.9884, -0.1516, -2.474e-08, -0.9884, -0.1516, -8.737e-06, -0.9946, 0.1034, 6.431e-08, -0.9946, 0.1034, 1.567e-08, -0.2254, 0.949, 0.2204, -0.06266, 0.9746, -0.2148, -0.2785, 0.9604, -0.004713, -0.3051, 0.9523, 1.603e-07, -0.2785, 0.9604, -0.004713, -0.06266, 0.9746, -0.2148, 0.1194, 0.9924, -0.0291, -0.2513, 0.9679, -0.009243, -0.1025, -0.9935, -0.0488, -0.07141, -0.9638, -0.2569, -0.0001264, -0.9264, -0.3765, -2.766e-06, -0.9983, -0.05778, 0.2614, 0.1811, 0.9481, -0.04798, 0.2224, 0.9738, -0.09042, 0.3724, 0.9237, 0.188, 0.7951, 0.5766, 0.04206, 0.7935, -0.6071, -0.1602, 0.9199, -0.358, 0.0, 0.6344, -0.773, 0.0001023, 0.7118, -0.7024, 0.1635, 0.9133, -0.373, 0.0, 0.6344, -0.773, -0.0002429, 0.5541, -0.8325, 0.4063, 0.5208, -0.7508, -0.4729, 0.8811, -0.001414, -0.4389, 0.8985, 0.000345, 0.3581, 0.9337, 0.0003034, 0.4138, 0.9104, 0.0001765, 0.4331, -0.9013, -0.003034, 0.444, -0.896, 0.0003439, -0.289, -0.9573, 0.000236, -0.3194, -0.9476, 0.0001835, -0.9502, 0.3115, 0.0001276, -0.9473, 0.3203, 0.0002861, -0.4389, 0.8985, 0.000345, -0.4729, 0.8811, -0.001414, 0.5346, 0.8451, -0.004674, 0.5572, 0.8304, 1.362e-07, 0.4281, 0.9037, 0.002369, 0.4138, 0.9104, 0.0001765, -0.953, -0.303, -5.459e-08, -0.4174, -0.9087, 0.004602, -0.4322, -0.9018, -0.002596, -0.9327, -0.3608, 4.665e-05, 0.3318, 0.9434, 1.526e-07, 0.08216, 0.9966, 1.532e-07, 0.08216, 0.9966, 1.535e-07, 0.3318, 0.9434, 1.504e-07, -0.1615, 0.9869, 5.755e-06, -0.1615, 0.9869, 1.53e-07, 0.4966, 0.868, -1.379e-05, 0.4966, 0.868, 9.753e-05, -0.4112, 0.5307, -0.7411, -0.1602, 0.9199, -0.358, -0.3525, 0.8804, 0.3171, -0.4735, 0.3995, 0.785, 0.4138, 0.9104, 0.0001765, -0.02094, 0.9993, -0.0312, 0.01867, 0.9993, -0.03122, -0.4729, 0.8811, -0.001414, -0.0189, 0.9993, 0.03142, -0.01867, 0.9993, -0.03122, 0.4729, 0.8811, -0.001417, 0.4746, 0.8802, 0.00254, -0.3194, -0.9476, 0.0001835, 0.04188, -0.9984, -0.03904, -0.03262, -0.9987, -0.03919, 0.4331, -0.9013, -0.003034, 0.07116, 0.9972, -0.02506, 0.04233, 0.9984, -0.03781, 0.04427, 0.998, 0.04501, 0.07267, 0.9968, 0.03323, 0.2084, 0.9727, -0.1023, -0.2105, 0.9722, -0.1023, -0.1691, 0.9835, -0.0639, 0.1691, 0.9835, -0.0639, 0.2086, 0.9726, 0.1025, 0.2084, 0.9727, -0.1023, 0.1691, 0.9835, -0.0639, 0.1691, 0.9835, 0.06395, -0.2105, -0.9722, 0.1025, -0.1691, -0.9835, 0.06396, 0.1691, -0.9835, 0.06395, 0.2086, -0.9726, 0.1025, -0.02092, 0.9993, 0.03139, -0.02094, 0.9993, -0.0312, 0.4138, 0.9104, 0.0001765, 0.4281, 0.9037, 0.002369, -0.04175, 0.7926, -0.6083, 0.0001023, 0.7118, -0.7024, 0.0, 0.6344, -0.773, 0.1635, 0.9133, -0.373, -0.1025, -0.9935, -0.0488, -0.1195, -0.9924, -0.02912, 0.06266, -0.9746, -0.2148, -0.07141, -0.9638, -0.2569, 0.1691, -0.9835, -0.06389, 0.1691, -0.9835, 0.06395, -0.1691, -0.9835, 0.06396, -0.1691, -0.9835, -0.0639, -0.09453, 0.004439, 0.9955, 0.1131, -0.958, -0.2635, -0.3646, 0.185, 0.9126, 0.214, -0.4616, 0.8609, -0.7978, -0.587, -0.1374, -0.1936, -0.9765, 0.09439, 0.214, -0.4616, 0.8609, 0.1131, -0.958, -0.2635, -0.7978, -0.587, -0.1374, -0.2172, -0.4612, 0.8603, -0.105, -0.9583, -0.2657, 0.299, 0.1253, 0.946, 0.3352, 0.2622, -0.9049, -0.7978, -0.587, -0.1374, -0.08431, -0.9899, -0.1137, -0.04239, -0.9984, -0.03781, -0.07117, -0.9971, -0.02505, -0.3415, 0.2739, -0.8991, 0.214, -0.4616, 0.8609, -0.09969, 0.0008841, -0.995, -0.07267, 0.9968, 0.03323, -0.07117, 0.9971, -0.02505, 0.457, 0.8798, -0.1309, -0.1934, 0.9766, 0.09446, 0.1935, -0.9765, 0.09442, -0.2172, -0.4612, 0.8603, 0.1156, -0.991, 0.06793, 0.09135, -0.9872, 0.1309, 0.1131, -0.958, -0.2635, -0.1059, -0.9927, -0.05693, -0.08431, -0.9899, -0.1137, -0.7978, -0.587, -0.1374, 0.1934, 0.9766, 0.09439, 0.09136, 0.9872, 0.1309, 0.1155, 0.991, 0.06779, -0.214, 0.4617, 0.8608, -0.07117, -0.9971, -0.02505, -0.04239, -0.9984, -0.03781, -0.04433, -0.998, 0.04501, -0.07267, -0.9968, 0.03323, -0.07267, -0.9968, 0.03323, -0.04433, -0.998, 0.04501, -0.09136, -0.9872, 0.1308, -0.1936, -0.9765, 0.09439, -0.1936, -0.9765, 0.09439, -0.09136, -0.9872, 0.1308, -0.1156, -0.991, 0.06778, 0.214, -0.4616, 0.8609, -0.1022, 0.9935, -0.04992, 2.766e-06, 0.9983, -0.05778, 0.0001264, 0.9264, -0.3765, -0.07111, 0.9634, -0.2585, 0.1779, 0.9454, 0.2731, 0.3036, 0.9528, 0.001194, 0.2778, 0.9606, -0.004596, 0.06623, 0.9708, -0.2306, 0.4063, 0.5208, -0.7508, 0.4841, 0.3966, 0.78, 0.3354, 0.9012, 0.2745, 0.1635, 0.9133, -0.373, -0.01077, -0.9995, 0.02872, 0.3336, -0.9427, 0.004191, 0.3243, -0.9459, -0.002903, -0.01121, -0.9995, -0.02845, -0.1586, -0.9142, -0.3731, -9.217e-05, -0.6344, -0.773, 0.0002429, -0.5541, -0.8325, -0.4063, -0.5208, -0.7508, -0.4322, -0.9018, -0.002596, 0.3243, -0.9459, -0.002903, 0.2937, -0.9559, 0.0003698, -0.439, -0.8985, -9.733e-05, -0.4138, 0.9104, -0.001267, -0.5352, 0.8447, -0.004771, -0.511, 0.8595, -0.009185, -0.3581, 0.9337, 0.0003613, 0.3243, -0.9459, -0.002903, 0.4336, -0.901, -0.01123, 0.5109, -0.8596, -0.009187, 0.2937, -0.9559, 0.0003698, 0.1024, 0.9935, -0.04875, 0.1194, 0.9924, -0.0291, -0.06266, 0.9746, -0.2148, 0.07141, 0.9638, -0.2569, 0.214, -0.4616, 0.8609, -0.3415, 0.2739, -0.8991, -0.3646, 0.185, 0.9126, 0.1131, -0.958, -0.2635, 1.0, -0.007574, 0.0, 0.9413, -0.3375, 0.0002865, 0.9348, -0.3552, 6.408e-05, 0.9999, -0.01026, 0.0, -0.953, -0.303, -5.459e-08, -0.9327, -0.3608, 4.665e-05, -1.0, 0.0, 0.0, -1.0, 0.0, 0.0, 0.1602, -0.9199, -0.358, 0.4112, -0.5307, -0.7411, 0.0002429, -0.5541, -0.8325, -9.217e-05, -0.6344, -0.773, 0.0189, 0.9993, 0.03142, -0.4746, 0.8802, 0.002533, -0.4729, 0.8811, -0.001414, 0.01867, 0.9993, -0.03122, -0.03325, -0.9987, 0.03953, 0.04145, -0.9984, 0.0395, -0.3286, -0.9444, 0.005228, 0.4158, -0.9095, 0.005419, 0.145, -0.9878, -0.05674, 0.457, 0.8798, -0.1309, -0.08408, 0.99, -0.1137, -0.106, 0.9927, -0.05702, 0.2084, -0.9727, -0.1023, 0.1691, -0.9835, -0.06389, -0.1691, -0.9835, -0.0639, -0.2106, -0.9722, -0.1023, 0.2106, 0.9722, -0.1023, 0.1691, 0.9835, -0.06389, 0.1691, 0.9835, 0.06395, 0.2105, 0.9722, 0.1025, 0.2247, -0.9689, 0.1037, -0.2167, -0.9707, 0.104, -0.1696, -0.9834, 0.06404, 0.1699, -0.9834, 0.06401, -0.2086, 0.9726, 0.1025, -0.1691, 0.9835, 0.06395, -0.1691, 0.9835, -0.0639, -0.2084, 0.9727, -0.1023, -0.4735, 0.3995, 0.785, -0.3525, 0.8804, 0.3171, -0.09042, 0.3724, 0.9237, -0.04798, 0.2224, 0.9738, -0.3873, -0.922, -0.004376, -0.412, -0.9112, -1.502e-07, -0.3286, -0.9444, 0.005228, -0.3194, -0.9476, 0.0001835, 0.09453, -0.00444, 0.9955, 0.299, 0.1253, 0.946, -0.105, -0.9583, -0.2657, -0.1696, -0.9834, -0.06402, 0.1699, -0.9834, -0.06402, 0.1699, -0.9834, 0.06401, -0.1696, -0.9834, 0.06404, 0.2173, 0.4613, 0.8602, 0.145, -0.9878, -0.05674, -0.299, -0.1253, 0.946, -0.3353, -0.2622, -0.9049, -0.2172, -0.4612, 0.8603, 0.7978, -0.587, -0.1375, -0.105, -0.9583, -0.2657, -0.2172, -0.4612, 0.8603, 0.1935, -0.9765, 0.09442, 0.7978, -0.587, -0.1375, 0.3352, 0.2622, -0.9049, 0.09969, -0.0008459, -0.995, -0.2172, -0.4612, 0.8603, -0.2053, -0.9787, -0.004401, -0.1836, -0.9829, -0.0102, 0.1252, -0.9916, -0.03131, -0.06127, -0.9711, -0.2305, -0.07267, -0.9968, 0.03323, -0.1936, -0.9765, 0.09439, -0.7978, -0.587, -0.1374, -0.07117, -0.9971, -0.02505, -0.1719, -0.9465, 0.2731, -0.2268, -0.9739, 0.001348, -0.2053, -0.9787, -0.004401, -0.06127, -0.9711, -0.2305, -0.105, -0.9583, -0.2657, 0.7978, -0.587, -0.1375, 0.08422, -0.9899, -0.1137, 0.1059, -0.9927, -0.0571, 0.7978, -0.587, -0.1375, 0.07116, -0.9972, -0.02506, 0.04232, -0.9984, -0.03787, 0.08422, -0.9899, -0.1137, 0.07116, -0.9972, -0.02506, 0.07267, -0.9968, 0.03323, 0.04453, -0.998, 0.04502, 0.04232, -0.9984, -0.03787, 0.9532, 0.3022, 4.515e-08, 0.9505, 0.3108, 0.000146, 0.9999, -0.01026, 0.0, 0.9999, -0.01294, 2.109e-05, 0.07267, -0.9968, 0.03323, 0.1935, -0.9765, 0.09442, 0.09135, -0.9872, 0.1309, 0.04453, -0.998, 0.04502, 0.3352, 0.2622, -0.9049, -0.00024, 0.3338, -0.9426, 0.0, 0.0, -1.0, 0.09969, -0.0008459, -0.995, 0.09453, -0.00444, 0.9955, 0.0, -1.663e-07, 1.0, -0.04818, 0.1687, 0.9845, 0.299, 0.1253, 0.946, 0.4735, -0.3995, 0.785, 0.3525, -0.8804, 0.3171, 0.09042, -0.3724, 0.9237, 0.04798, -0.2224, 0.9738, 0.04175, -0.7926, -0.6083, -0.0001023, -0.7118, -0.7024, -9.217e-05, -0.6344, -0.773, -0.1586, -0.9142, -0.3731, 0.2105, 0.9722, 0.1025, 0.1691, 0.9835, 0.06395, -0.1691, 0.9835, 0.06395, -0.2086, 0.9726, 0.1025, 0.4729, 0.8811, -0.001417, -0.4138, 0.9104, -0.001267, -0.3581, 0.9337, 0.0003613, 0.4389, 0.8985, 0.0002394, 0.4138, 0.9104, 0.0001765, 0.3581, 0.9337, 0.0003034, 0.5112, 0.8594, -0.01047, 0.5346, 0.8451, -0.004674, -0.9327, -0.3608, 4.665e-05, -0.4322, -0.9018, -0.002596, -0.439, -0.8985, -9.733e-05, -0.9473, -0.3203, 0.0001922, -0.5352, 0.8447, -0.004771, -0.4138, 0.9104, -0.001267, -0.4281, 0.9037, 0.002334, -0.5585, 0.8295, -0.0002208, -0.953, 0.303, 5.031e-05, -0.9502, 0.3115, 0.0001276, -0.4729, 0.8811, -0.001414, -0.4746, 0.8802, 0.002533, 0.3318, -0.9434, -1.599e-07, 0.3318, -0.9434, -1.39e-07, 0.08216, -0.9966, -1.634e-07, 0.08216, -0.9966, -1.648e-07, -0.953, 0.303, 5.031e-05, -1.0, 0.0, 0.0, -1.0, 0.0, 0.0, -0.9502, 0.3115, 0.0001276, -0.2614, -0.1811, 0.9481, 0.04798, -0.2224, 0.9738, 0.09042, -0.3724, 0.9237, -0.182, -0.7965, 0.5766, 0.3243, -0.9459, -0.002903, -0.4322, -0.9018, -0.002596, 0.002238, -0.9996, -0.02848, -0.01121, -0.9995, -0.02845, -0.03325, -0.9987, 0.03953, 0.4158, -0.9095, 0.005419, 0.4331, -0.9013, -0.003034, -0.03262, -0.9987, -0.03919, 0.002769, -0.9996, 0.02882, -0.4174, -0.9087, 0.004602, 0.3336, -0.9427, 0.004191, -0.01077, -0.9995, 0.02872, -0.09453, 0.004439, 0.9955, 0.0, -1.663e-07, 1.0, 0.04818, -0.1687, 0.9845, -0.299, -0.1253, 0.946, -0.2106, -0.9722, -0.1023, -0.1691, -0.9835, -0.0639, -0.1691, -0.9835, 0.06396, -0.2105, -0.9722, 0.1025, -0.2167, -0.9707, 0.104, -0.2161, -0.9709, -0.1037, -0.1696, -0.9834, -0.06402, -0.1696, -0.9834, 0.06404, -0.2084, 0.9727, -0.1023, -0.1691, 0.9835, -0.0639, 0.1691, 0.9835, -0.06389, 0.2106, 0.9722, -0.1023, 0.2086, -0.9726, 0.1025, 0.1691, -0.9835, 0.06395, 0.1691, -0.9835, -0.06389, 0.2084, -0.9727, -0.1023, -0.04206, -0.7935, -0.6071, 0.1602, -0.9199, -0.358, -9.217e-05, -0.6344, -0.773, -0.0001023, -0.7118, -0.7024, 0.9532, 0.3022, 4.515e-08, 0.4746, 0.8802, 0.00254, 0.4729, 0.8811, -0.001417, 0.9505, 0.3108, 0.000146, -0.09453, 0.004439, 0.9955, -0.299, -0.1253, 0.946, 0.145, -0.9878, -0.05674, -0.3353, -0.2622, -0.9049, 0.00024, -0.3337, -0.9427, 0.0, 0.0, -1.0, -0.09969, 0.0008841, -0.995, -0.214, 0.4617, 0.8608, 0.3415, -0.2739, -0.8991, 0.3647, -0.1851, 0.9126, -0.1391, -0.9887, -0.05604, 0.2173, 0.4613, 0.8602, 0.457, 0.8798, -0.1309, 0.145, -0.9878, -0.05674, 0.2173, 0.4613, 0.8602, -0.1934, 0.9766, 0.09446, 0.457, 0.8798, -0.1309, -0.3353, -0.2622, -0.9049, -0.09969, 0.0008841, -0.995, 0.2173, 0.4613, 0.8602, 0.1691, 0.9835, -0.0639, -0.1691, 0.9835, -0.0639, -0.1691, 0.9835, 0.06396, 0.1691, 0.9835, 0.06395, 0.07267, 0.9968, 0.03323, 0.1934, 0.9766, 0.09439, -0.3007, 0.9292, 0.2149, 0.07116, 0.9972, -0.02506, 0.457, 0.8798, -0.1309, -0.07117, 0.9971, -0.02505, -0.04239, 0.9984, -0.03781, -0.08408, 0.99, -0.1137, -0.07117, 0.9971, -0.02505, -0.07267, 0.9968, 0.03323, -0.04453, 0.998, 0.04502, -0.04239, 0.9984, -0.03781, -0.07267, 0.9968, 0.03323, -0.1934, 0.9766, 0.09446, -0.09135, 0.9872, 0.1309, -0.04453, 0.998, 0.04502, -0.1934, 0.9766, 0.09446, 0.2173, 0.4613, 0.8602, -0.1156, 0.991, 0.06794, -0.09135, 0.9872, 0.1309, 0.1024, 0.9935, -0.04875, 0.07141, 0.9638, -0.2569, 0.0001264, 0.9264, -0.3765, 2.766e-06, 0.9983, -0.05778, 0.2254, -0.949, 0.2204, 0.06266, -0.9746, -0.2148, 0.2784, -0.9604, -0.004686, 0.3051, -0.9523, -1.603e-07, 0.2784, -0.9604, -0.004686, 0.06266, -0.9746, -0.2148, -0.1195, -0.9924, -0.02912, 0.2512, -0.9679, -0.009229, 0.2778, 0.9606, -0.004596, 0.2515, 0.9678, -0.01047, -0.119, 0.9924, -0.0314, 0.06623, 0.9708, -0.2306, 0.4112, -0.5307, -0.7411, 0.1602, -0.9199, -0.358, 0.3525, -0.8804, 0.3171, 0.4735, -0.3995, 0.785, -0.4063, -0.5208, -0.7508, -0.4841, -0.3965, 0.78, -0.3298, -0.9032, 0.2748, -0.1586, -0.9142, -0.3731, -0.1602, 0.9199, -0.358, -0.4112, 0.5307, -0.7411, -0.0002429, 0.5541, -0.8325, 0.0, 0.6344, -0.773, 0.07267, -0.9968, 0.03323, 0.07116, -0.9972, -0.02506, 0.7978, -0.587, -0.1375, 0.1935, -0.9765, 0.09442, -0.3194, -0.9476, 0.0001835, -0.289, -0.9573, 0.000236, -0.362, -0.9321, -0.01012, -0.3873, -0.922, -0.004376, 0.9505, 0.3108, 0.000146, 0.4729, 0.8811, -0.001417, 0.4389, 0.8985, 0.0002394, 0.9475, 0.3197, 0.0001827, 0.1022, -0.9935, -0.04992, 0.07116, -0.9634, -0.2585, -0.06127, -0.9711, -0.2305, 0.1252, -0.9916, -0.03131, 0.935, -0.3546, 9.495e-05, 0.9348, -0.3552, 6.408e-05, 0.4331, -0.9013, -0.003034, 0.4158, -0.9095, 0.005419, -0.9594, -0.2819, -4.68e-08, -0.825, -0.5651, 1.751e-05, -0.825, -0.5651, -1.772e-05, -0.9594, -0.2819, -2.954e-08, -0.6564, -0.7544, 1.382e-05, -0.6564, -0.7544, -1.394e-05, -0.9796, -0.2011, -1.992e-08, -0.9796, -0.2011, -2.888e-08, 0.04145, -0.9984, 0.0395, 0.04188, -0.9984, -0.03904, -0.3194, -0.9476, 0.0001835, -0.3286, -0.9444, 0.005228, -0.4138, 0.9104, -0.001267, 0.4729, 0.8811, -0.001417, -0.01867, 0.9993, -0.03122, 0.02094, 0.9993, -0.0312, 0.002769, -0.9996, 0.02882, 0.002238, -0.9996, -0.02848, -0.4322, -0.9018, -0.002596, -0.4174, -0.9087, 0.004602, -0.0189, 0.9993, 0.03142, 0.4746, 0.8802, 0.00254, -0.4281, 0.9037, 0.002334, 0.02092, 0.9993, 0.03139, -0.3415, 0.2739, -0.8991, -0.09969, 0.0008841, -0.995, 0.0, 0.0, -1.0, -0.00024, 0.3338, -0.9426, -0.2161, -0.9709, -0.1037, 0.2252, -0.9688, -0.1033, 0.1699, -0.9834, -0.06402, -0.1696, -0.9834, -0.06402, 0.2252, -0.9688, -0.1033, 0.2247, -0.9689, 0.1037, 0.1699, -0.9834, 0.06401, 0.1699, -0.9834, -0.06402, -0.2106, 0.9722, 0.1024, 0.2086, 0.9726, 0.1025, 0.1691, 0.9835, 0.06395, -0.1691, 0.9835, 0.06396, -0.2105, 0.9722, -0.1023, -0.2106, 0.9722, 0.1024, -0.1691, 0.9835, 0.06396, -0.1691, 0.9835, -0.0639, 0.4336, -0.901, -0.01123, 0.3243, -0.9459, -0.002903, 0.3336, -0.9427, 0.004191, 0.5585, -0.8295, -0.0002211, -0.09453, 0.004439, 0.9955, -0.3646, 0.185, 0.9126, -0.04818, 0.1687, 0.9845, 0.0, -1.663e-07, 1.0, 0.09453, -0.00444, 0.9955, -0.1391, -0.9887, -0.05604, 0.3647, -0.1851, 0.9126, -0.214, 0.4617, 0.8608, -0.3007, 0.9292, 0.2149, 0.1934, 0.9766, 0.09439, -0.214, 0.4617, 0.8608, -0.1391, -0.9887, -0.05604, -0.3007, 0.9292, 0.2149, 0.9348, -0.3552, 6.408e-05, 0.9413, -0.3375, 0.0002865, 0.444, -0.896, 0.0003439, 0.4331, -0.9013, -0.003034, 0.09453, -0.00444, 0.9955, 0.3647, -0.1851, 0.9126, 0.04818, -0.1687, 0.9845, 0.0, -1.663e-07, 1.0, 0.3415, -0.2739, -0.8991, -0.214, 0.4617, 0.8608, 0.09969, -0.0008459, -0.995, 0.0189, 0.9993, 0.03142, -0.02092, 0.9993, 0.03139, 0.4281, 0.9037, 0.002369, -0.4746, 0.8802, 0.002533, 0.3415, -0.2739, -0.8991, 0.09969, -0.0008459, -0.995, 0.0, 0.0, -1.0, 0.00024, -0.3337, -0.9427, -0.1391, -0.9887, -0.05604, 0.1059, 0.9927, -0.05689, 0.08432, 0.9899, -0.1136, -0.3007, 0.9292, 0.2149, -0.3007, 0.9292, 0.2149, 0.08432, 0.9899, -0.1136, 0.04233, 0.9984, -0.03781, 0.07116, 0.9972, -0.02506, -0.1691, 0.9835, -0.0639, -0.1691, 0.9835, 0.06395, 0.1691, 0.9835, 0.06395, 0.1691, 0.9835, -0.06389, 0.07267, 0.9968, 0.03323, 0.04427, 0.998, 0.04501, 0.09136, 0.9872, 0.1309, 0.1934, 0.9766, 0.09439, 1.0, -0.007574, 0.0, 0.9999, -0.01026, 0.0, 0.9505, 0.3108, 0.000146, 0.9475, 0.3197, 0.0001827, 0.6564, -0.7544, 1.375e-05, 0.9796, -0.2011, -3.204e-08, 0.9796, -0.2011, -2.365e-08, 0.6564, -0.7544, -1.405e-05, -0.6935, -0.7204, 1.382e-05, -0.6935, -0.7204, -1.394e-05, -0.9884, -0.1516, -8.737e-06, -0.9884, -0.1516, -2.474e-08, 0.9796, 0.2011, 3.21e-08, 0.9796, 0.2011, 1.342e-05, 0.9986, -0.05339, -4.166e-08, 0.9986, -0.05339, -9.532e-09, -0.699, -0.7152, 1e-05, -0.1615, -0.9869, -1.656e-07, -0.1615, -0.9869, 7.476e-06, -0.699, -0.7152, -1.03e-05, -0.3318, 0.9434, 1.449e-07, -0.3318, 0.9434, 1.39e-07, -0.08216, 0.9966, 1.548e-07, -0.08216, 0.9966, 1.504e-07, 0.6935, -0.7204, 1.375e-05, 0.9884, -0.1516, -1.209e-05, 0.9884, -0.1516, -1.936e-08, 0.6935, -0.7204, -1.405e-05, 0.6935, 0.7204, 1.405e-05, 0.6935, 0.7204, -1.379e-05, 0.9884, 0.1516, 1.209e-05, 0.9884, 0.1516, 2.474e-08, -0.9594, 0.282, 4.599e-08, -0.9594, 0.282, 3.521e-08, -0.825, 0.5651, -1.751e-05, -0.825, 0.5651, 1.761e-05, -0.3318, -0.9434, -1.526e-07, -0.08216, -0.9966, -1.618e-07, -0.08216, -0.9966, -1.557e-07, -0.3318, -0.9434, -1.245e-07, 0.08216, 0.9966, 1.532e-07, -0.5397, 0.8419, 1.405e-05, -0.5397, 0.8419, -1.373e-05, 0.08216, 0.9966, 1.535e-07, 0.1615, 0.9869, 1.528e-07, -0.4966, 0.868, 1.407e-05, -0.4966, 0.868, -9.724e-05, 0.1615, 0.9869, -1.884e-06, 0.9796, -0.2011, -3.204e-08, 0.9986, 0.05339, -1.034e-09, 0.9986, 0.05339, 3.475e-08, 0.9796, -0.2011, -2.365e-08, 0.699, 0.7152, 1.023e-05, 0.1615, 0.9869, 1.528e-07, 0.1615, 0.9869, -1.884e-06, 0.699, 0.7152, -1.007e-05, 0.699, -0.7152, 1.005e-05, 0.699, -0.7152, -1.027e-05, 0.1615, -0.9869, -1.658e-07, 0.1615, -0.9869, -2.202e-06, -0.08216, 0.9966, 1.504e-07, -0.08216, 0.9966, 1.548e-07, 0.5397, 0.8419, -1.381e-05, 0.5397, 0.8419, 1.399e-05, 0.08216, -0.9966, -1.648e-07, 0.08216, -0.9966, -1.634e-07, -0.5397, -0.8419, -1.407e-05, -0.5397, -0.8419, 1.373e-05, 0.9884, -0.1516, -1.209e-05, 0.9946, 0.1034, 8.6e-09, 0.9946, 0.1034, 4.247e-08, 0.9884, -0.1516, -1.936e-08, 0.1022, -0.9935, -0.04992, -2.766e-06, -0.9983, -0.05778, -0.0001264, -0.9264, -0.3765, 0.07116, -0.9634, -0.2585, 0.02092, 0.9993, 0.03139, -0.4281, 0.9037, 0.002334, -0.4138, 0.9104, -0.001267, 0.02094, 0.9993, -0.0312])] * 3)])

# ---- objects
ob_contframemesh = bpy.data.objects.new('contFrameMesh', me_mesh)

# ---- transforms, parenting, visibility, modifiers, constraints
ob_contframemesh.location = (0.0, 0.0, 0.0)
ob_contframemesh.color = (0.8, 0.8, 0.8, 1.0)
ob_contframemesh.lineart.crease_threshold = 0.0

# ---- collection membership
col_collection.objects.link(ob_contframemesh)

# ---- scene / render settings (as saved in the file)
scene.frame_start = 1; scene.frame_end = 250; scene.frame_set(1)
scene.render.engine = 'BLENDER_EEVEE_NEXT'
scene.render.fps = 25
scene.cycles.use_denoising = False
scene.cycles.samples = 128
scene.cycles.sampling_pattern = 'TABULATED_SOBOL'
scene.cycles.use_adaptive_sampling = False
scene.cycles.use_light_tree = False
scene.view_settings.view_transform = 'Filmic'
bpy.context.view_layer.update()

# ---- added for rendering (the .blend has no active camera and no usable light): camera, sun
cam_auto = bpy.data.cameras.new('AutoCamera')
cam_auto.lens = 50.0
cam_auto.sensor_width = 36.0
cam_auto.clip_end = 1000.0
ob_auto_camera = bpy.data.objects.new('AutoCamera', cam_auto)
scene.collection.objects.link(ob_auto_camera)
ob_auto_camera.location = (6.98433, -8.3812, 7.16402)
ob_auto_camera.rotation_euler = (1.09748, -7.21219e-08, 0.694738)
scene.camera = ob_auto_camera
light_auto_sun = bpy.data.lights.new('AutoSun', 'SUN')
light_auto_sun.energy = 3.0
light_auto_sun.angle = 0.0523599
ob_auto_sun = bpy.data.objects.new('AutoSun', light_auto_sun)
scene.collection.objects.link(ob_auto_sun)
ob_auto_sun.rotation_euler = (0.872665, 0.174533, 0.523599)
bpy.context.view_layer.update()
